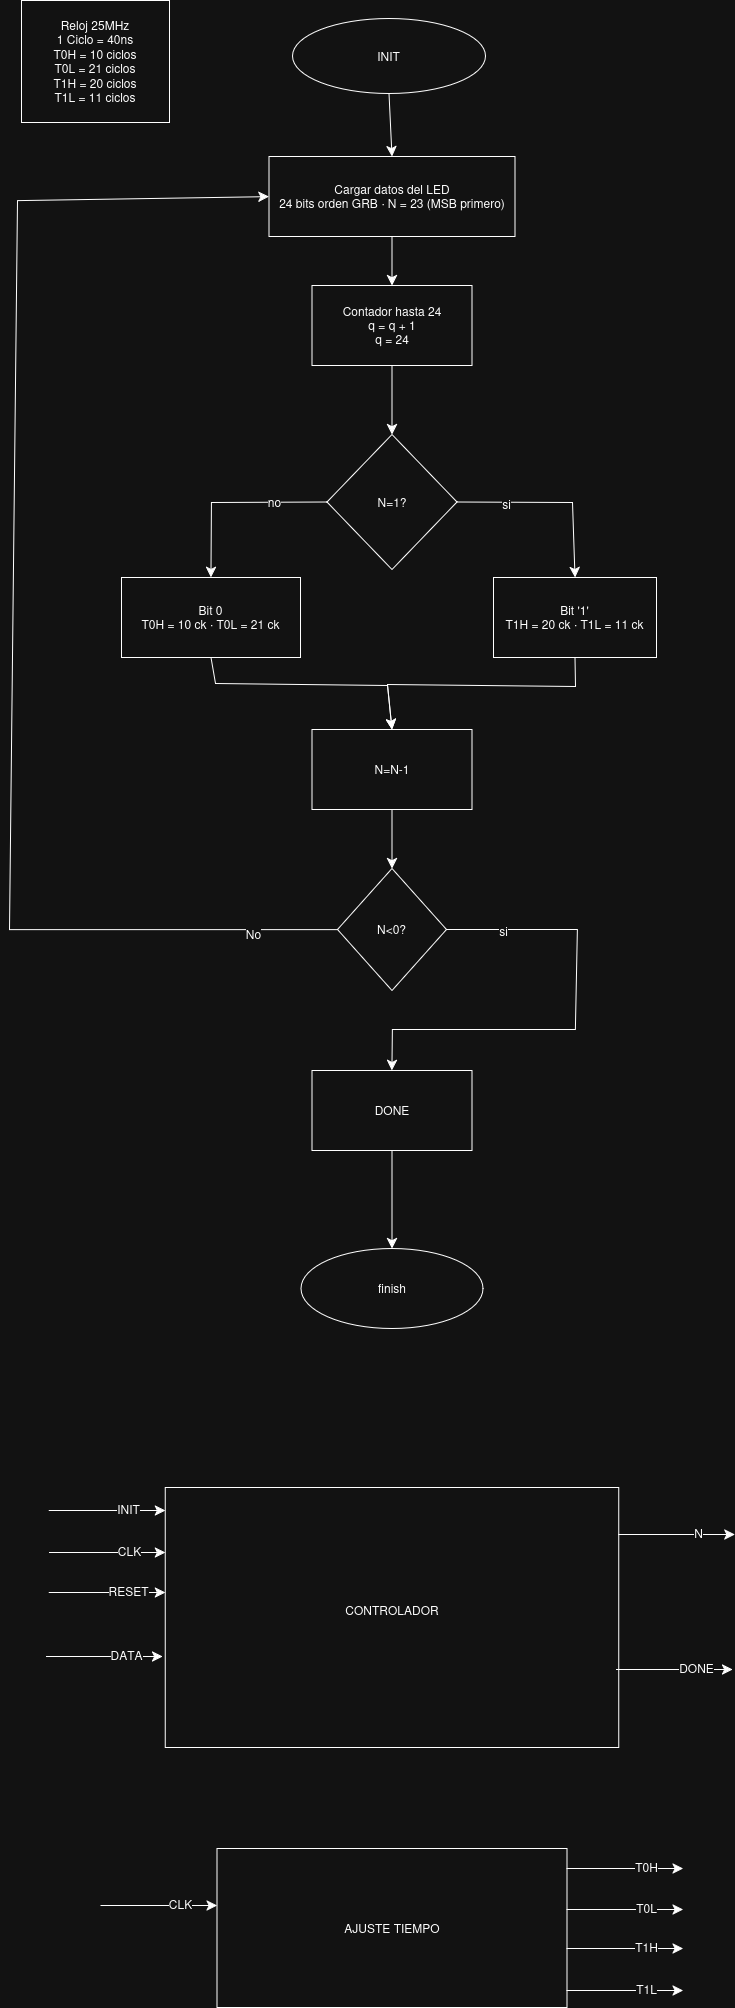

The diagram above was exported from draw.io. Its source (the exported page's mxGraphModel, read from the mxfile embedded in the PNG):
<mxGraphModel dx="1366" dy="1066" grid="0" gridSize="10" guides="1" tooltips="1" connect="1" arrows="1" fold="1" page="0" pageScale="1" pageWidth="827" pageHeight="1169" math="0" shadow="0">
  <root>
    <mxCell id="0" />
    <mxCell id="1" parent="0" />
    <mxCell id="YGfzi2adrdGHWGG8bm5k-3" edge="1" parent="1" source="N0FscrIo0eyrmCdn-n2J-2" style="edgeStyle=none;curved=1;rounded=0;orthogonalLoop=1;jettySize=auto;html=1;exitX=0.5;exitY=1;exitDx=0;exitDy=0;entryX=0.5;entryY=0;entryDx=0;entryDy=0;fontSize=12;startSize=8;endSize=8;" target="YGfzi2adrdGHWGG8bm5k-1">
      <mxGeometry relative="1" as="geometry" />
    </mxCell>
    <mxCell id="N0FscrIo0eyrmCdn-n2J-2" parent="1" style="ellipse;whiteSpace=wrap;html=1;" value="INIT" vertex="1">
      <mxGeometry height="75" width="193" x="125" y="-261" as="geometry" />
    </mxCell>
    <mxCell id="N0FscrIo0eyrmCdn-n2J-3" parent="1" style="rounded=0;whiteSpace=wrap;html=1;" value="&lt;div&gt;Reloj 25MHz&lt;/div&gt;&lt;div&gt;1 Ciclo = 40ns&lt;/div&gt;&lt;div&gt;T0H = 10 ciclos&lt;/div&gt;&lt;div&gt;T0L = 21&amp;nbsp;ciclos&lt;/div&gt;&lt;div&gt;T1H = 20&amp;nbsp;ciclos&lt;/div&gt;&lt;div&gt;T1L = 11&amp;nbsp;ciclos&lt;/div&gt;" vertex="1">
      <mxGeometry height="122" width="148" x="-146" y="-279" as="geometry" />
    </mxCell>
    <mxCell id="YGfzi2adrdGHWGG8bm5k-25" edge="1" parent="1" source="YGfzi2adrdGHWGG8bm5k-1" style="edgeStyle=none;curved=1;rounded=0;orthogonalLoop=1;jettySize=auto;html=1;exitX=0.5;exitY=1;exitDx=0;exitDy=0;entryX=0.5;entryY=0;entryDx=0;entryDy=0;fontSize=12;startSize=8;endSize=8;" target="YGfzi2adrdGHWGG8bm5k-24">
      <mxGeometry relative="1" as="geometry" />
    </mxCell>
    <mxCell id="YGfzi2adrdGHWGG8bm5k-1" parent="1" style="rounded=0;whiteSpace=wrap;html=1;" value="Cargar datos del LED&lt;br/&gt;  24 bits orden GRB · N = 23 (MSB primero)" vertex="1">
      <mxGeometry height="80" width="246" x="101.5" y="-123" as="geometry" />
    </mxCell>
    <mxCell id="YGfzi2adrdGHWGG8bm5k-7" edge="1" parent="1" source="YGfzi2adrdGHWGG8bm5k-2" style="edgeStyle=none;curved=0;rounded=0;orthogonalLoop=1;jettySize=auto;html=1;exitX=0;exitY=0.5;exitDx=0;exitDy=0;fontSize=12;startSize=8;endSize=8;entryX=0.5;entryY=0;entryDx=0;entryDy=0;" target="YGfzi2adrdGHWGG8bm5k-5">
      <mxGeometry relative="1" as="geometry">
        <Array as="points">
          <mxPoint x="44" y="223" />
        </Array>
        <mxPoint x="40.99993896484375" y="223" as="targetPoint" />
      </mxGeometry>
    </mxCell>
    <mxCell id="YGfzi2adrdGHWGG8bm5k-9" connectable="0" parent="YGfzi2adrdGHWGG8bm5k-7" style="edgeLabel;html=1;align=center;verticalAlign=middle;resizable=0;points=[];fontSize=12;" value="no" vertex="1">
      <mxGeometry relative="1" x="-0.4458" as="geometry">
        <mxPoint as="offset" />
      </mxGeometry>
    </mxCell>
    <mxCell id="YGfzi2adrdGHWGG8bm5k-8" edge="1" parent="1" source="YGfzi2adrdGHWGG8bm5k-2" style="edgeStyle=none;curved=0;rounded=0;orthogonalLoop=1;jettySize=auto;html=1;exitX=1;exitY=0.5;exitDx=0;exitDy=0;entryX=0.5;entryY=0;entryDx=0;entryDy=0;fontSize=12;startSize=8;endSize=8;" target="YGfzi2adrdGHWGG8bm5k-6">
      <mxGeometry relative="1" as="geometry">
        <Array as="points">
          <mxPoint x="405" y="223" />
        </Array>
      </mxGeometry>
    </mxCell>
    <mxCell id="YGfzi2adrdGHWGG8bm5k-10" connectable="0" parent="YGfzi2adrdGHWGG8bm5k-8" style="edgeLabel;html=1;align=center;verticalAlign=middle;resizable=0;points=[];fontSize=12;" value="si" vertex="1">
      <mxGeometry relative="1" x="-0.4833" y="-2" as="geometry">
        <mxPoint as="offset" />
      </mxGeometry>
    </mxCell>
    <mxCell id="YGfzi2adrdGHWGG8bm5k-2" parent="1" style="rhombus;whiteSpace=wrap;html=1;" value="N=1?" vertex="1">
      <mxGeometry height="135" width="130" x="159.5" y="155" as="geometry" />
    </mxCell>
    <mxCell id="YGfzi2adrdGHWGG8bm5k-21" edge="1" parent="1" source="YGfzi2adrdGHWGG8bm5k-5" style="edgeStyle=none;curved=0;rounded=0;orthogonalLoop=1;jettySize=auto;html=1;exitX=0.5;exitY=1;exitDx=0;exitDy=0;entryX=0.5;entryY=0;entryDx=0;entryDy=0;fontSize=12;startSize=8;endSize=8;" target="YGfzi2adrdGHWGG8bm5k-13">
      <mxGeometry relative="1" as="geometry">
        <Array as="points">
          <mxPoint x="48" y="404" />
          <mxPoint x="220" y="406" />
        </Array>
      </mxGeometry>
    </mxCell>
    <mxCell id="YGfzi2adrdGHWGG8bm5k-5" parent="1" style="rounded=0;whiteSpace=wrap;html=1;" value="Bit 0&lt;br&gt;  T0H = 10 ck · T0L = 21 ck" vertex="1">
      <mxGeometry height="80" width="179" x="-46" y="298" as="geometry" />
    </mxCell>
    <mxCell id="YGfzi2adrdGHWGG8bm5k-20" edge="1" parent="1" source="YGfzi2adrdGHWGG8bm5k-6" style="edgeStyle=none;curved=0;rounded=0;orthogonalLoop=1;jettySize=auto;html=1;exitX=0.5;exitY=1;exitDx=0;exitDy=0;fontSize=12;startSize=8;endSize=8;entryX=0.5;entryY=0;entryDx=0;entryDy=0;" target="YGfzi2adrdGHWGG8bm5k-13">
      <mxGeometry relative="1" as="geometry">
        <Array as="points">
          <mxPoint x="408" y="407" />
          <mxPoint x="220" y="405" />
        </Array>
        <mxPoint x="408" y="418.8666687011719" as="targetPoint" />
      </mxGeometry>
    </mxCell>
    <mxCell id="YGfzi2adrdGHWGG8bm5k-6" parent="1" style="rounded=0;whiteSpace=wrap;html=1;" value="Bit '1'&lt;br/&gt;  T1H = 20 ck · T1L = 11 ck" vertex="1">
      <mxGeometry height="80" width="163" x="326" y="298" as="geometry" />
    </mxCell>
    <mxCell id="YGfzi2adrdGHWGG8bm5k-22" edge="1" parent="1" source="YGfzi2adrdGHWGG8bm5k-13" style="edgeStyle=none;curved=1;rounded=0;orthogonalLoop=1;jettySize=auto;html=1;exitX=0.5;exitY=1;exitDx=0;exitDy=0;entryX=0.5;entryY=0;entryDx=0;entryDy=0;fontSize=12;startSize=8;endSize=8;" target="YGfzi2adrdGHWGG8bm5k-14">
      <mxGeometry relative="1" as="geometry" />
    </mxCell>
    <mxCell id="YGfzi2adrdGHWGG8bm5k-13" parent="1" style="rounded=0;whiteSpace=wrap;html=1;" value="N=N-1" vertex="1">
      <mxGeometry height="80" width="160" x="144.5" y="450" as="geometry" />
    </mxCell>
    <mxCell id="YGfzi2adrdGHWGG8bm5k-19" edge="1" parent="1" source="YGfzi2adrdGHWGG8bm5k-14" style="edgeStyle=none;curved=0;rounded=0;orthogonalLoop=1;jettySize=auto;html=1;exitX=1;exitY=0.5;exitDx=0;exitDy=0;fontSize=12;startSize=8;endSize=8;entryX=0.5;entryY=0;entryDx=0;entryDy=0;" target="YGfzi2adrdGHWGG8bm5k-15">
      <mxGeometry relative="1" as="geometry">
        <Array as="points">
          <mxPoint x="410" y="650" />
          <mxPoint x="408" y="750" />
          <mxPoint x="225" y="750" />
        </Array>
        <mxPoint x="345.31658935546875" y="677" as="targetPoint" />
      </mxGeometry>
    </mxCell>
    <mxCell id="AoNXKwlknh90Ap1ALDQ9-1" connectable="0" parent="YGfzi2adrdGHWGG8bm5k-19" style="edgeLabel;html=1;align=center;verticalAlign=middle;resizable=0;points=[];fontSize=12;" value="si" vertex="1">
      <mxGeometry relative="1" x="-0.754" y="-1" as="geometry">
        <mxPoint as="offset" />
      </mxGeometry>
    </mxCell>
    <mxCell id="YGfzi2adrdGHWGG8bm5k-23" edge="1" parent="1" source="YGfzi2adrdGHWGG8bm5k-14" style="edgeStyle=none;curved=0;rounded=0;orthogonalLoop=1;jettySize=auto;html=1;exitX=0;exitY=0.5;exitDx=0;exitDy=0;fontSize=12;startSize=8;endSize=8;entryX=0;entryY=0.5;entryDx=0;entryDy=0;" target="YGfzi2adrdGHWGG8bm5k-1">
      <mxGeometry relative="1" as="geometry">
        <Array as="points">
          <mxPoint x="-158" y="650" />
          <mxPoint x="-150" y="-79" />
        </Array>
        <mxPoint x="-136" y="-9" as="targetPoint" />
      </mxGeometry>
    </mxCell>
    <mxCell id="AoNXKwlknh90Ap1ALDQ9-2" connectable="0" parent="YGfzi2adrdGHWGG8bm5k-23" style="edgeLabel;html=1;align=center;verticalAlign=middle;resizable=0;points=[];fontSize=12;" value="No" vertex="1">
      <mxGeometry relative="1" x="-0.87" y="4" as="geometry">
        <mxPoint as="offset" />
      </mxGeometry>
    </mxCell>
    <mxCell id="YGfzi2adrdGHWGG8bm5k-14" parent="1" style="rhombus;whiteSpace=wrap;html=1;" value="N&amp;lt;0?" vertex="1">
      <mxGeometry height="122" width="109" x="170" y="589" as="geometry" />
    </mxCell>
    <mxCell id="YGfzi2adrdGHWGG8bm5k-18" edge="1" parent="1" source="YGfzi2adrdGHWGG8bm5k-15" style="edgeStyle=none;curved=1;rounded=0;orthogonalLoop=1;jettySize=auto;html=1;exitX=0.5;exitY=1;exitDx=0;exitDy=0;fontSize=12;startSize=8;endSize=8;" target="YGfzi2adrdGHWGG8bm5k-17">
      <mxGeometry relative="1" as="geometry" />
    </mxCell>
    <mxCell id="YGfzi2adrdGHWGG8bm5k-15" parent="1" style="rounded=0;whiteSpace=wrap;html=1;" value="DONE" vertex="1">
      <mxGeometry height="80" width="160" x="144.5" y="791" as="geometry" />
    </mxCell>
    <mxCell id="YGfzi2adrdGHWGG8bm5k-17" parent="1" style="ellipse;whiteSpace=wrap;html=1;" value="finish" vertex="1">
      <mxGeometry height="80" width="182" x="133.5" y="969" as="geometry" />
    </mxCell>
    <mxCell id="YGfzi2adrdGHWGG8bm5k-26" edge="1" parent="1" source="YGfzi2adrdGHWGG8bm5k-24" style="edgeStyle=none;curved=1;rounded=0;orthogonalLoop=1;jettySize=auto;html=1;exitX=0.5;exitY=1;exitDx=0;exitDy=0;entryX=0.5;entryY=0;entryDx=0;entryDy=0;fontSize=12;startSize=8;endSize=8;" target="YGfzi2adrdGHWGG8bm5k-2">
      <mxGeometry relative="1" as="geometry" />
    </mxCell>
    <mxCell id="YGfzi2adrdGHWGG8bm5k-24" parent="1" style="rounded=0;whiteSpace=wrap;html=1;" value="&lt;div&gt;Contador hasta 24&lt;/div&gt;&lt;div&gt;q = q + 1&lt;/div&gt;&lt;div&gt;q = 24&lt;/div&gt;" vertex="1">
      <mxGeometry height="80" width="160" x="144.5" y="6" as="geometry" />
    </mxCell>
    <mxCell id="YGfzi2adrdGHWGG8bm5k-28" edge="1" parent="1" style="edgeStyle=none;curved=1;rounded=0;orthogonalLoop=1;jettySize=auto;html=1;fontSize=12;startSize=8;endSize=8;entryX=0;entryY=0.25;entryDx=0;entryDy=0;" target="YGfzi2adrdGHWGG8bm5k-27">
      <mxGeometry relative="1" as="geometry">
        <mxPoint x="-118" y="1273" as="sourcePoint" />
        <mxPoint x="-178.99997151692702" y="1254.3333333333335" as="targetPoint" />
      </mxGeometry>
    </mxCell>
    <mxCell id="YGfzi2adrdGHWGG8bm5k-30" connectable="0" parent="YGfzi2adrdGHWGG8bm5k-28" style="edgeLabel;html=1;align=center;verticalAlign=middle;resizable=0;points=[];fontSize=12;" value="CLK" vertex="1">
      <mxGeometry relative="1" x="0.3615" y="2" as="geometry">
        <mxPoint as="offset" />
      </mxGeometry>
    </mxCell>
    <mxCell id="YGfzi2adrdGHWGG8bm5k-27" parent="1" style="rounded=0;whiteSpace=wrap;html=1;" value="&lt;div&gt;CONTROLADOR&lt;/div&gt;&lt;div&gt;&lt;br&gt;&lt;/div&gt;" vertex="1">
      <mxGeometry height="260" width="453.5" x="-2.25" y="1208" as="geometry" />
    </mxCell>
    <mxCell id="YGfzi2adrdGHWGG8bm5k-31" edge="1" parent="1" style="edgeStyle=none;curved=1;rounded=0;orthogonalLoop=1;jettySize=auto;html=1;fontSize=12;startSize=8;endSize=8;entryX=0;entryY=0.25;entryDx=0;entryDy=0;">
      <mxGeometry relative="1" as="geometry">
        <mxPoint x="-118.25" y="1313" as="sourcePoint" />
        <mxPoint x="-2.25" y="1313" as="targetPoint" />
      </mxGeometry>
    </mxCell>
    <mxCell id="YGfzi2adrdGHWGG8bm5k-32" connectable="0" parent="YGfzi2adrdGHWGG8bm5k-31" style="edgeLabel;html=1;align=center;verticalAlign=middle;resizable=0;points=[];fontSize=12;" value="RESET" vertex="1">
      <mxGeometry relative="1" x="0.3615" y="2" as="geometry">
        <mxPoint as="offset" />
      </mxGeometry>
    </mxCell>
    <mxCell id="YGfzi2adrdGHWGG8bm5k-33" edge="1" parent="1" style="edgeStyle=none;curved=1;rounded=0;orthogonalLoop=1;jettySize=auto;html=1;fontSize=12;startSize=8;endSize=8;entryX=0;entryY=0.25;entryDx=0;entryDy=0;">
      <mxGeometry relative="1" as="geometry">
        <mxPoint x="-118.25" y="1231" as="sourcePoint" />
        <mxPoint x="-2.25" y="1231" as="targetPoint" />
      </mxGeometry>
    </mxCell>
    <mxCell id="YGfzi2adrdGHWGG8bm5k-34" connectable="0" parent="YGfzi2adrdGHWGG8bm5k-33" style="edgeLabel;html=1;align=center;verticalAlign=middle;resizable=0;points=[];fontSize=12;" value="INIT" vertex="1">
      <mxGeometry relative="1" x="0.3615" y="2" as="geometry">
        <mxPoint as="offset" />
      </mxGeometry>
    </mxCell>
    <mxCell id="YGfzi2adrdGHWGG8bm5k-35" edge="1" parent="1" style="edgeStyle=none;curved=1;rounded=0;orthogonalLoop=1;jettySize=auto;html=1;fontSize=12;startSize=8;endSize=8;entryX=0;entryY=0.25;entryDx=0;entryDy=0;">
      <mxGeometry relative="1" as="geometry">
        <mxPoint x="-121" y="1377" as="sourcePoint" />
        <mxPoint x="-5" y="1377" as="targetPoint" />
      </mxGeometry>
    </mxCell>
    <mxCell id="YGfzi2adrdGHWGG8bm5k-36" connectable="0" parent="YGfzi2adrdGHWGG8bm5k-35" style="edgeLabel;html=1;align=center;verticalAlign=middle;resizable=0;points=[];fontSize=12;" value="DATA" vertex="1">
      <mxGeometry relative="1" x="0.3615" y="2" as="geometry">
        <mxPoint as="offset" />
      </mxGeometry>
    </mxCell>
    <mxCell id="YGfzi2adrdGHWGG8bm5k-37" edge="1" parent="1" style="edgeStyle=none;curved=1;rounded=0;orthogonalLoop=1;jettySize=auto;html=1;fontSize=12;startSize=8;endSize=8;entryX=0;entryY=0.25;entryDx=0;entryDy=0;">
      <mxGeometry relative="1" as="geometry">
        <mxPoint x="451.25" y="1255" as="sourcePoint" />
        <mxPoint x="567.25" y="1255" as="targetPoint" />
      </mxGeometry>
    </mxCell>
    <mxCell id="YGfzi2adrdGHWGG8bm5k-38" connectable="0" parent="YGfzi2adrdGHWGG8bm5k-37" style="edgeLabel;html=1;align=center;verticalAlign=middle;resizable=0;points=[];fontSize=12;" value="N" vertex="1">
      <mxGeometry relative="1" x="0.3615" y="2" as="geometry">
        <mxPoint as="offset" />
      </mxGeometry>
    </mxCell>
    <mxCell id="YGfzi2adrdGHWGG8bm5k-39" edge="1" parent="1" style="edgeStyle=none;curved=1;rounded=0;orthogonalLoop=1;jettySize=auto;html=1;fontSize=12;startSize=8;endSize=8;entryX=0;entryY=0.25;entryDx=0;entryDy=0;">
      <mxGeometry relative="1" as="geometry">
        <mxPoint x="449" y="1390" as="sourcePoint" />
        <mxPoint x="565" y="1390" as="targetPoint" />
      </mxGeometry>
    </mxCell>
    <mxCell id="YGfzi2adrdGHWGG8bm5k-40" connectable="0" parent="YGfzi2adrdGHWGG8bm5k-39" style="edgeLabel;html=1;align=center;verticalAlign=middle;resizable=0;points=[];fontSize=12;" value="DONE" vertex="1">
      <mxGeometry relative="1" x="0.3615" y="2" as="geometry">
        <mxPoint as="offset" />
      </mxGeometry>
    </mxCell>
    <mxCell id="YGfzi2adrdGHWGG8bm5k-41" parent="1" style="rounded=0;whiteSpace=wrap;html=1;" value="AJUSTE TIEMPO" vertex="1">
      <mxGeometry height="159" width="350" x="49.5" y="1569" as="geometry" />
    </mxCell>
    <mxCell id="YGfzi2adrdGHWGG8bm5k-42" edge="1" parent="1" style="edgeStyle=none;curved=1;rounded=0;orthogonalLoop=1;jettySize=auto;html=1;fontSize=12;startSize=8;endSize=8;entryX=0;entryY=0.25;entryDx=0;entryDy=0;">
      <mxGeometry relative="1" as="geometry">
        <mxPoint x="-66.5" y="1626" as="sourcePoint" />
        <mxPoint x="49.5" y="1626" as="targetPoint" />
      </mxGeometry>
    </mxCell>
    <mxCell id="YGfzi2adrdGHWGG8bm5k-43" connectable="0" parent="YGfzi2adrdGHWGG8bm5k-42" style="edgeLabel;html=1;align=center;verticalAlign=middle;resizable=0;points=[];fontSize=12;" value="CLK" vertex="1">
      <mxGeometry relative="1" x="0.3615" y="2" as="geometry">
        <mxPoint as="offset" />
      </mxGeometry>
    </mxCell>
    <mxCell id="YGfzi2adrdGHWGG8bm5k-44" edge="1" parent="1" style="edgeStyle=none;curved=1;rounded=0;orthogonalLoop=1;jettySize=auto;html=1;fontSize=12;startSize=8;endSize=8;entryX=0;entryY=0.25;entryDx=0;entryDy=0;">
      <mxGeometry relative="1" as="geometry">
        <mxPoint x="399.5" y="1589" as="sourcePoint" />
        <mxPoint x="515.5" y="1589" as="targetPoint" />
      </mxGeometry>
    </mxCell>
    <mxCell id="YGfzi2adrdGHWGG8bm5k-45" connectable="0" parent="YGfzi2adrdGHWGG8bm5k-44" style="edgeLabel;html=1;align=center;verticalAlign=middle;resizable=0;points=[];fontSize=12;" value="T0H" vertex="1">
      <mxGeometry relative="1" x="0.3615" y="2" as="geometry">
        <mxPoint as="offset" />
      </mxGeometry>
    </mxCell>
    <mxCell id="YGfzi2adrdGHWGG8bm5k-46" edge="1" parent="1" style="edgeStyle=none;curved=1;rounded=0;orthogonalLoop=1;jettySize=auto;html=1;fontSize=12;startSize=8;endSize=8;entryX=0;entryY=0.25;entryDx=0;entryDy=0;">
      <mxGeometry relative="1" as="geometry">
        <mxPoint x="399.5" y="1669" as="sourcePoint" />
        <mxPoint x="515.5" y="1669" as="targetPoint" />
      </mxGeometry>
    </mxCell>
    <mxCell id="YGfzi2adrdGHWGG8bm5k-47" connectable="0" parent="YGfzi2adrdGHWGG8bm5k-46" style="edgeLabel;html=1;align=center;verticalAlign=middle;resizable=0;points=[];fontSize=12;" value="T1H" vertex="1">
      <mxGeometry relative="1" x="0.3615" y="2" as="geometry">
        <mxPoint as="offset" />
      </mxGeometry>
    </mxCell>
    <mxCell id="YGfzi2adrdGHWGG8bm5k-48" edge="1" parent="1" style="edgeStyle=none;curved=1;rounded=0;orthogonalLoop=1;jettySize=auto;html=1;fontSize=12;startSize=8;endSize=8;entryX=0;entryY=0.25;entryDx=0;entryDy=0;">
      <mxGeometry relative="1" as="geometry">
        <mxPoint x="399.5" y="1711" as="sourcePoint" />
        <mxPoint x="515.5" y="1711" as="targetPoint" />
      </mxGeometry>
    </mxCell>
    <mxCell id="YGfzi2adrdGHWGG8bm5k-49" connectable="0" parent="YGfzi2adrdGHWGG8bm5k-48" style="edgeLabel;html=1;align=center;verticalAlign=middle;resizable=0;points=[];fontSize=12;" value="T1L" vertex="1">
      <mxGeometry relative="1" x="0.3615" y="2" as="geometry">
        <mxPoint as="offset" />
      </mxGeometry>
    </mxCell>
    <mxCell id="YGfzi2adrdGHWGG8bm5k-50" edge="1" parent="1" style="edgeStyle=none;curved=1;rounded=0;orthogonalLoop=1;jettySize=auto;html=1;fontSize=12;startSize=8;endSize=8;entryX=0;entryY=0.25;entryDx=0;entryDy=0;">
      <mxGeometry relative="1" as="geometry">
        <mxPoint x="399.5" y="1630" as="sourcePoint" />
        <mxPoint x="515.5" y="1630" as="targetPoint" />
      </mxGeometry>
    </mxCell>
    <mxCell id="YGfzi2adrdGHWGG8bm5k-51" connectable="0" parent="YGfzi2adrdGHWGG8bm5k-50" style="edgeLabel;html=1;align=center;verticalAlign=middle;resizable=0;points=[];fontSize=12;" value="T0L" vertex="1">
      <mxGeometry relative="1" x="0.3615" y="2" as="geometry">
        <mxPoint as="offset" />
      </mxGeometry>
    </mxCell>
  </root>
</mxGraphModel>